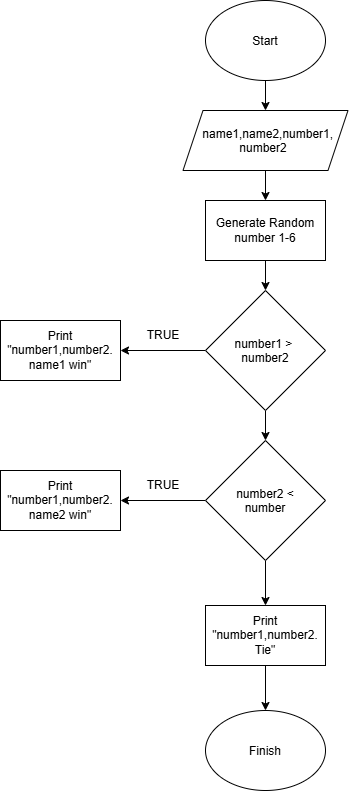

The diagram above was exported from draw.io. Its source (the exported page's mxGraphModel, read from the mxfile embedded in the PNG):
<mxGraphModel dx="940" dy="748" grid="1" gridSize="10" guides="1" tooltips="1" connect="1" arrows="1" fold="1" page="1" pageScale="1" pageWidth="850" pageHeight="1100" math="0" shadow="0">
  <root>
    <mxCell id="0" />
    <mxCell id="1" parent="0" />
    <mxCell id="rzvB-W3nRZfYGX8JRZtj-14" edge="1" parent="1" source="JQ_TxP9LtChh93VbGydJ-10" style="edgeStyle=none;html=1;" target="rzvB-W3nRZfYGX8JRZtj-13" value="">
      <mxGeometry relative="1" as="geometry" />
    </mxCell>
    <mxCell id="JQ_TxP9LtChh93VbGydJ-10" parent="1" style="ellipse;whiteSpace=wrap;html=1;shapeInside=1;" value="Start" vertex="1">
      <mxGeometry height="80" width="120" x="365" y="50" as="geometry" />
    </mxCell>
    <mxCell id="rzvB-W3nRZfYGX8JRZtj-16" edge="1" parent="1" source="rzvB-W3nRZfYGX8JRZtj-13" style="edgeStyle=none;html=1;" target="rzvB-W3nRZfYGX8JRZtj-15" value="">
      <mxGeometry relative="1" as="geometry" />
    </mxCell>
    <mxCell id="rzvB-W3nRZfYGX8JRZtj-13" parent="1" style="shape=parallelogram;perimeter=parallelogramPerimeter;whiteSpace=wrap;html=1;shapeInside=1;fixedSize=1;" value="name1,name2,number1, number2" vertex="1">
      <mxGeometry height="60" width="165" x="342.5" y="160" as="geometry" />
    </mxCell>
    <mxCell id="rzvB-W3nRZfYGX8JRZtj-21" edge="1" parent="1" source="rzvB-W3nRZfYGX8JRZtj-15" style="edgeStyle=none;html=1;" target="rzvB-W3nRZfYGX8JRZtj-20" value="">
      <mxGeometry relative="1" as="geometry" />
    </mxCell>
    <mxCell id="rzvB-W3nRZfYGX8JRZtj-15" parent="1" style="whiteSpace=wrap;html=1;" value="Generate Random number 1-6" vertex="1">
      <mxGeometry height="60" width="120" x="365" y="250" as="geometry" />
    </mxCell>
    <mxCell id="rzvB-W3nRZfYGX8JRZtj-23" edge="1" parent="1" source="rzvB-W3nRZfYGX8JRZtj-20" style="edgeStyle=none;html=1;" target="rzvB-W3nRZfYGX8JRZtj-22" value="">
      <mxGeometry relative="1" as="geometry" />
    </mxCell>
    <mxCell id="rzvB-W3nRZfYGX8JRZtj-25" edge="1" parent="1" source="rzvB-W3nRZfYGX8JRZtj-20" style="edgeStyle=none;html=1;" target="rzvB-W3nRZfYGX8JRZtj-24" value="">
      <mxGeometry relative="1" as="geometry" />
    </mxCell>
    <mxCell id="rzvB-W3nRZfYGX8JRZtj-20" parent="1" style="rhombus;whiteSpace=wrap;html=1;shapeInside=1;" value="number1 &amp;gt;&amp;nbsp; number2" vertex="1">
      <mxGeometry height="120" width="120" x="365" y="340" as="geometry" />
    </mxCell>
    <mxCell id="rzvB-W3nRZfYGX8JRZtj-22" parent="1" style="whiteSpace=wrap;html=1;" value="Print &quot;number1,number2. name1 win&quot;" vertex="1">
      <mxGeometry height="60" width="120" x="160" y="370" as="geometry" />
    </mxCell>
    <mxCell id="rzvB-W3nRZfYGX8JRZtj-27" edge="1" parent="1" source="rzvB-W3nRZfYGX8JRZtj-24" style="edgeStyle=none;html=1;" target="rzvB-W3nRZfYGX8JRZtj-26" value="">
      <mxGeometry relative="1" as="geometry" />
    </mxCell>
    <mxCell id="rzvB-W3nRZfYGX8JRZtj-29" edge="1" parent="1" source="rzvB-W3nRZfYGX8JRZtj-24" style="edgeStyle=none;html=1;" target="rzvB-W3nRZfYGX8JRZtj-28" value="">
      <mxGeometry relative="1" as="geometry" />
    </mxCell>
    <mxCell id="rzvB-W3nRZfYGX8JRZtj-24" parent="1" style="rhombus;whiteSpace=wrap;html=1;shapeInside=1;" value="number2 &amp;lt; number" vertex="1">
      <mxGeometry height="120" width="120" x="365" y="490" as="geometry" />
    </mxCell>
    <mxCell id="rzvB-W3nRZfYGX8JRZtj-26" parent="1" style="whiteSpace=wrap;html=1;" value="&lt;span style=&quot;color: rgb(0, 0, 0);&quot;&gt;Print &quot;number1,number2. name2 win&quot;&lt;/span&gt;" vertex="1">
      <mxGeometry height="60" width="120" x="160" y="520" as="geometry" />
    </mxCell>
    <mxCell id="rzvB-W3nRZfYGX8JRZtj-31" edge="1" parent="1" source="rzvB-W3nRZfYGX8JRZtj-28" style="edgeStyle=none;html=1;" target="rzvB-W3nRZfYGX8JRZtj-30" value="">
      <mxGeometry relative="1" as="geometry" />
    </mxCell>
    <mxCell id="rzvB-W3nRZfYGX8JRZtj-28" parent="1" style="whiteSpace=wrap;html=1;" value="&lt;span style=&quot;color: rgb(0, 0, 0);&quot;&gt;Print &quot;number1,number2. Tie&quot;&lt;/span&gt;" vertex="1">
      <mxGeometry height="60" width="120" x="365" y="655" as="geometry" />
    </mxCell>
    <mxCell id="rzvB-W3nRZfYGX8JRZtj-30" parent="1" style="ellipse;whiteSpace=wrap;html=1;shapeInside=1;" value="Finish" vertex="1">
      <mxGeometry height="80" width="120" x="365" y="760" as="geometry" />
    </mxCell>
    <mxCell id="rzvB-W3nRZfYGX8JRZtj-32" parent="1" style="text;html=1;whiteSpace=wrap;strokeColor=none;fillColor=none;align=center;verticalAlign=middle;rounded=0;" value="TRUE" vertex="1">
      <mxGeometry height="30" width="60" x="293" y="370" as="geometry" />
    </mxCell>
    <mxCell id="rzvB-W3nRZfYGX8JRZtj-33" parent="1" style="text;html=1;whiteSpace=wrap;strokeColor=none;fillColor=none;align=center;verticalAlign=middle;rounded=0;" value="TRUE" vertex="1">
      <mxGeometry height="30" width="60" x="293" y="520" as="geometry" />
    </mxCell>
  </root>
</mxGraphModel>